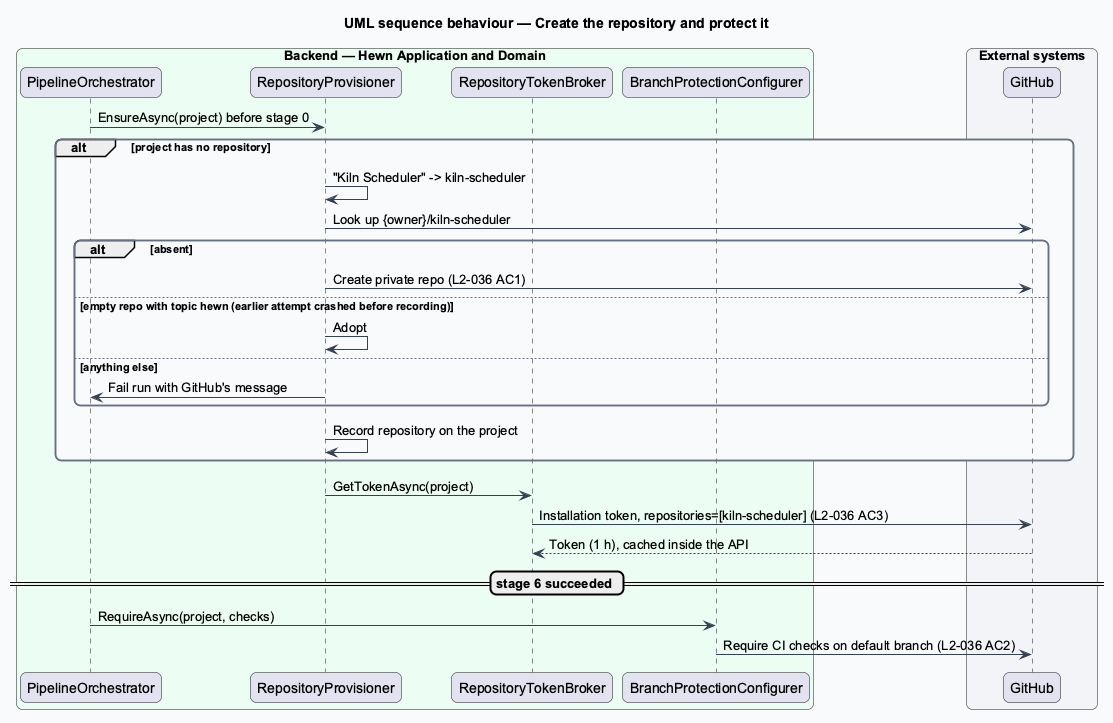

The diagram above was rendered by PlantUML. Its source (embedded in the PNG):
@startuml
title UML sequence behaviour — Create the repository and protect it
skinparam backgroundColor #FFFFFF
skinparam shadowing false
skinparam roundcorner 12
skinparam defaultFontName Arial
skinparam ArrowColor #344054
skinparam rectangle {
  BorderColor #344054
  FontColor #101828
}
skinparam package {
  BorderColor #667085
  FontColor #101828
  BackgroundColor #F9FAFB
}
skinparam sequenceMessageAlign left
box "Backend — Hewn Application and Domain" #ECFDF3
  participant "PipelineOrchestrator" as orch
  participant "RepositoryProvisioner" as prov
  participant "RepositoryTokenBroker" as tokens
  participant "BranchProtectionConfigurer" as bp
end box
box "External systems" #F2F4F7
  participant "GitHub" as gh
end box
orch -> prov : EnsureAsync(project) before stage 0
alt project has no repository
  prov -> prov : "Kiln Scheduler" -> kiln-scheduler
  prov -> gh : Look up {owner}/kiln-scheduler
  alt absent
    prov -> gh : Create private repo (L2-036 AC1)
  else empty repo with topic hewn (earlier attempt crashed before recording)
    prov -> prov : Adopt
  else anything else
    prov -> orch : Fail run with GitHub's message
  end
  prov -> prov : Record repository on the project
end
prov -> tokens : GetTokenAsync(project)
tokens -> gh : Installation token, repositories=[kiln-scheduler] (L2-036 AC3)
gh --> tokens : Token (1 h), cached inside the API
== stage 6 succeeded ==
orch -> bp : RequireAsync(project, checks)
bp -> gh : Require CI checks on default branch (L2-036 AC2)
@enduml